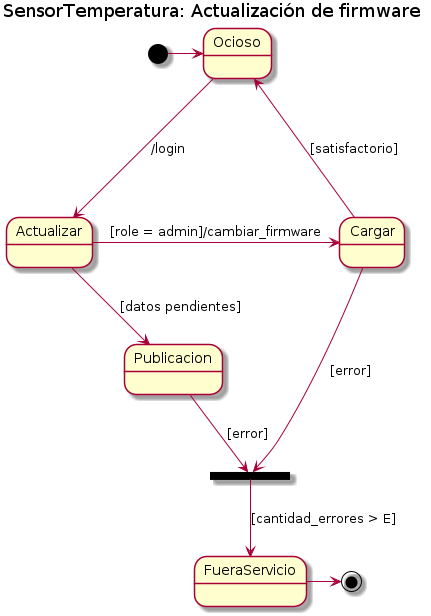

The diagram above was rendered by PlantUML. Its source (embedded in the PNG):
@startuml

title SensorTemperatura: Actualización de firmware

[*] -> Ocioso
Ocioso ---> Actualizar: /login
Actualizar --> Publicacion: [datos pendientes]
Actualizar -> Cargar: [role = admin]/cambiar_firmware 
Cargar -> Ocioso: [satisfactorio]

state join_error <<join>>
Publicacion --> join_error: [error]
Cargar ---> join_error: [error]
join_error --> FueraServicio: [cantidad_errores > E]
FueraServicio -> [*]

@enduml